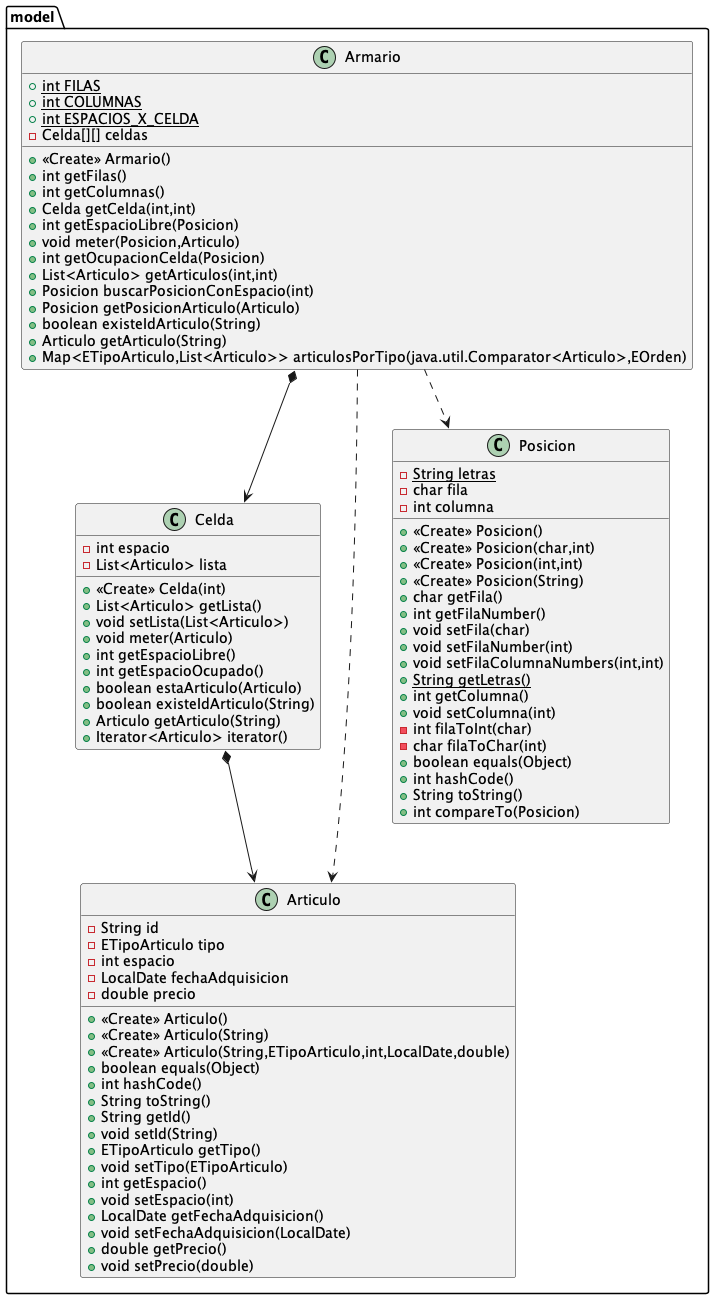

The diagram above was rendered by PlantUML. Its source (embedded in the PNG):
@startuml
class model.Celda {
- int espacio
- List<Articulo> lista
+ <<Create>> Celda(int)
+ List<Articulo> getLista()
+ void setLista(List<Articulo>)
+ void meter(Articulo)
+ int getEspacioLibre()
+ int getEspacioOcupado()
+ boolean estaArticulo(Articulo)
+ boolean existeIdArticulo(String)
+ Articulo getArticulo(String)
+ Iterator<Articulo> iterator()
}
class model.Articulo {
- String id
- ETipoArticulo tipo
- int espacio
- LocalDate fechaAdquisicion
- double precio
+ <<Create>> Articulo()
+ <<Create>> Articulo(String)
+ <<Create>> Articulo(String,ETipoArticulo,int,LocalDate,double)
+ boolean equals(Object)
+ int hashCode()
+ String toString()
+ String getId()
+ void setId(String)
+ ETipoArticulo getTipo()
+ void setTipo(ETipoArticulo)
+ int getEspacio()
+ void setEspacio(int)
+ LocalDate getFechaAdquisicion()
+ void setFechaAdquisicion(LocalDate)
+ double getPrecio()
+ void setPrecio(double)
}
class model.Posicion {
- {static} String letras
- char fila
- int columna
+ <<Create>> Posicion()
+ <<Create>> Posicion(char,int)
+ <<Create>> Posicion(int,int)
+ <<Create>> Posicion(String)
+ char getFila()
+ int getFilaNumber()
+ void setFila(char)
+ void setFilaNumber(int)
+ void setFilaColumnaNumbers(int,int)
+ {static} String getLetras()
+ int getColumna()
+ void setColumna(int)
- int filaToInt(char)
- char filaToChar(int)
+ boolean equals(Object)
+ int hashCode()
+ String toString()
+ int compareTo(Posicion)
}
class model.Armario {
+ {static} int FILAS
+ {static} int COLUMNAS
+ {static} int ESPACIOS_X_CELDA
- Celda[][] celdas
+ <<Create>> Armario()
+ int getFilas()
+ int getColumnas()
+ Celda getCelda(int,int)
+ int getEspacioLibre(Posicion)
+ void meter(Posicion,Articulo)
+ int getOcupacionCelda(Posicion)
+ List<Articulo> getArticulos(int,int)
+ Posicion buscarPosicionConEspacio(int)
+ Posicion getPosicionArticulo(Articulo)
+ boolean existeIdArticulo(String)
+ Articulo getArticulo(String)
+ Map<ETipoArticulo,List<Articulo>> articulosPorTipo(java.util.Comparator<Articulo>,EOrden)
}

model.Celda *--> model.Articulo
model.Armario *--> model.Celda
model.Armario ..> model.Posicion
model.Armario ..> model.Articulo

@enduml